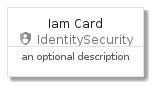

The diagram above was rendered by PlantUML. Its source (embedded in the PNG):
@startuml
' configures the library
!global $INCLUSION_MODE="local"
!global $LIB_BASE_LOCATION="../../.."

' loads the library's bootstrap
!include $LIB_BASE_LOCATION/bootstrap.puml

' loads the package bootstrap
include('gcp/bootstrap')

' loads the Item which embeds the element IamCard
include('gcp/Item/IdentitySecurity/Iam')

' renders the element
IamCard('IamCard', 'Iam Card', 'an optional description')
@enduml